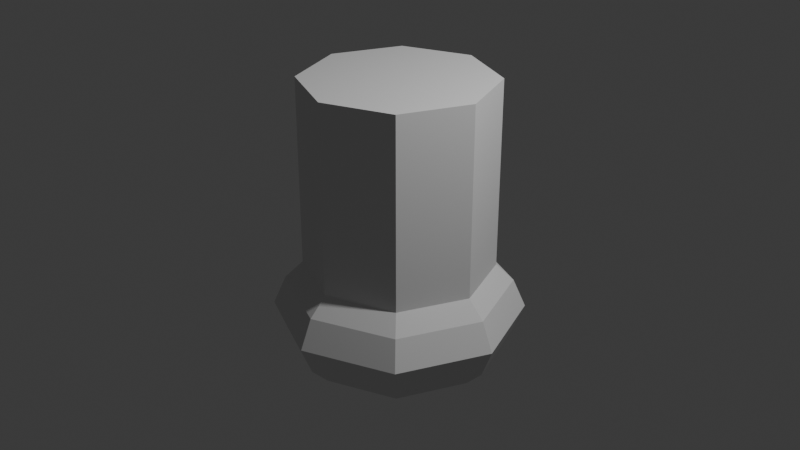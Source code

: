 # Source: mush-feet-0.blend  (saved by Blender 4.5.90; exported with 4.5.12 LTS)
import bpy
from mathutils import Matrix  # noqa: F401  (used for matrix-valued properties, if any)

bpy.ops.wm.read_factory_settings(use_empty=True)
scene = bpy.context.scene
scene.name = 'Scene'

# ---- collections
col_collection = bpy.data.collections.new('Collection'); scene.collection.children.link(col_collection)

# ---- world
world_world = bpy.data.worlds.new('World'); scene.world = world_world
world_world.use_nodes = True; world_world.node_tree.nodes.clear()
_N = world_world.node_tree.nodes; _L = world_world.node_tree.links
n0 = _N.new('ShaderNodeOutputWorld'); n0.name = 'World Output'; n0.location = (200, 100)
n1 = _N.new('ShaderNodeBackground'); n1.name = 'Background'; n1.location = (-200, 100)
n1.inputs[0].default_value = (0.05088, 0.05088, 0.05088, 1.0)
_L.new(n1.outputs[0], n0.inputs[0])
n0.is_active_output = True
world_world.color = (0.05088, 0.05088, 0.05088)
world_world.sun_shadow_jitter_overblur = 0.0

# ---- cameras
cam_camera = bpy.data.cameras.new('Camera')
cam_camera.clip_end = 100.0
cam_camera.ortho_scale = 7.314

# ---- lights
light_light = bpy.data.lights.new('Light', 'POINT')
light_light.energy = 1000.0
light_light.shadow_soft_size = 0.1

# ---- meshes
me_cylinder = bpy.data.meshes.new('Cylinder')
me_cylinder.from_pydata([(0.0, 1.0, -1.5), (0.0, 1.0, 1.5), (0.7071, 0.7071, -1.5), (0.7071, 0.7071, 1.5), (1.0, 0.0, -1.5), (1.0, 0.0, 1.5), (0.7071, -0.7071, -1.5), (0.7071, -0.7071, 1.5), (0.0, -1.0, -1.5), (0.0, -1.0, 1.5), (-0.7071, -0.7071, -1.5), (-0.7071, -0.7071, 1.5), (-1.0, 0.0, -1.5), (-1.0, 0.0, 1.5), (-0.7071, 0.7071, -1.5), (-0.7071, 0.7071, 1.5), (0.0, 1.0, -0.5089), (0.7071, 0.7071, -0.5089), (1.0, 0.0, -0.5089), (0.7071, -0.7071, -0.5089), (0.0, -1.0, -0.5089), (-0.7071, -0.7071, -0.5089), (-1.0, 0.0, -0.5089), (-0.7071, 0.7071, -0.5089), (0.8392, 0.8392, -0.6892), (0.8444, 0.8444, -1.304), (0.933, 0.933, -0.9954), (1.187, 0.0, -0.6892), (1.194, 0.0, -1.304), (1.32, 0.0, -0.9954), (0.8392, -0.8392, -0.6892), (0.8444, -0.8444, -1.304), (0.933, -0.933, -0.9954), (-1.392e-09, -1.187, -0.6892), (-1.447e-09, -1.194, -1.304), (-1.863e-09, -1.32, -0.9954), (-0.8392, -0.8392, -0.6892), (-0.8444, -0.8444, -1.304), (-0.933, -0.933, -0.9954), (-1.187, 0.0, -0.6892), (-1.194, 0.0, -1.304), (-1.32, 0.0, -0.9954), (-0.8392, 0.8392, -0.6892), (-0.8444, 0.8444, -1.304), (-0.933, 0.933, -0.9954), (-1.447e-09, 1.194, -1.304), (-1.392e-09, 1.187, -0.6892), (1.863e-09, 1.32, -0.9954)], [], [(16, 1, 3, 17), (17, 3, 5, 18), (18, 5, 7, 19), (19, 7, 9, 20), (20, 9, 11, 21), (21, 11, 13, 22), (3, 1, 15, 13, 11, 9, 7, 5), (22, 13, 15, 23), (23, 15, 1, 16), (0, 2, 4, 6, 8, 10, 12, 14), (46, 24, 26, 47), (47, 26, 25, 45), (24, 27, 29, 26), (26, 29, 28, 25), (27, 30, 32, 29), (29, 32, 31, 28), (30, 33, 35, 32), (32, 35, 34, 31), (33, 36, 38, 35), (35, 38, 37, 34), (36, 39, 41, 38), (38, 41, 40, 37), (39, 42, 44, 41), (41, 44, 43, 40), (42, 46, 47, 44), (44, 47, 45, 43), (2, 25, 28, 4), (0, 45, 25, 2), (24, 17, 18, 27), (46, 16, 17, 24), (4, 28, 31, 6), (27, 18, 19, 30), (6, 31, 34, 8), (30, 19, 20, 33), (8, 34, 37, 10), (33, 20, 21, 36), (10, 37, 40, 12), (36, 21, 22, 39), (12, 40, 43, 14), (39, 22, 23, 42), (14, 43, 45, 0), (42, 23, 16, 46)])
_uv = me_cylinder.uv_layers.new(name='UVMap')
_uv.uv.foreach_set('vector', [1.0, 0.6652, 1.0, 1.0, 0.875, 1.0, 0.875, 0.6652, 0.875, 0.6652, 0.875, 1.0, 0.75, 1.0, 0.75, 0.6652, 0.75, 0.6652, 0.75, 1.0, 0.625, 1.0, 0.625, 0.6652, 0.625, 0.6652, 0.625, 1.0, 0.5, 1.0, 0.5, 0.6652, 0.5, 0.6652, 0.5, 1.0, 0.375, 1.0, 0.375, 0.6652, 0.375, 0.6652, 0.375, 1.0, 0.25, 1.0, 0.25, 0.6652, 0.4197, 0.4197, 0.25, 0.49, 0.08029, 0.4197, 0.01, 0.25, 0.08029, 0.08029, 0.25, 0.01, 0.4197, 0.08029, 0.49, 0.25, 0.25, 0.6652, 0.25, 1.0, 0.125, 1.0, 0.125, 0.6652, 0.125, 0.6652, 0.125, 1.0, 0.0, 1.0, 0.0, 0.6652, 0.75, 0.49, 0.9197, 0.4197, 0.99, 0.25, 0.9197, 0.08029, 0.75, 0.01, 0.5803, 0.08029, 0.51, 0.25, 0.5803, 0.4197, 1.0, 0.6351, 0.875, 0.6351, 0.875, 0.5844, 0.9924, 0.5844, 0.9924, 0.5844, 0.875, 0.5844, 0.875, 0.5326, 1.0, 0.5326, 0.875, 0.6351, 0.75, 0.6351, 0.75, 0.5844, 0.875, 0.5844, 0.875, 0.5844, 0.75, 0.5844, 0.75, 0.5326, 0.875, 0.5326, 0.75, 0.6351, 0.625, 0.6351, 0.625, 0.5844, 0.75, 0.5844, 0.75, 0.5844, 0.625, 0.5844, 0.625, 0.5326, 0.75, 0.5326, 0.625, 0.6351, 0.5, 0.6351, 0.5, 0.5844, 0.625, 0.5844, 0.625, 0.5844, 0.5, 0.5844, 0.5, 0.5326, 0.625, 0.5326, 0.5, 0.6351, 0.375, 0.6351, 0.375, 0.5844, 0.5, 0.5844, 0.5, 0.5844, 0.375, 0.5844, 0.375, 0.5326, 0.5, 0.5326, 0.375, 0.6351, 0.25, 0.6351, 0.25, 0.5844, 0.375, 0.5844, 0.375, 0.5844, 0.25, 0.5844, 0.25, 0.5326, 0.375, 0.5326, 0.25, 0.6351, 0.125, 0.6351, 0.125, 0.5844, 0.25, 0.5844, 0.25, 0.5844, 0.125, 0.5844, 0.125, 0.5326, 0.25, 0.5326, 0.125, 0.6351, 0.0, 0.6351, 0.007594, 0.5844, 0.125, 0.5844, 0.125, 0.5844, 0.007594, 0.5844, 0.0, 0.5326, 0.125, 0.5326, 0.875, 0.5, 0.875, 0.5326, 0.75, 0.5326, 0.75, 0.5, 1.0, 0.5, 1.0, 0.5326, 0.875, 0.5326, 0.875, 0.5, 0.875, 0.6351, 0.875, 0.6652, 0.75, 0.6652, 0.75, 0.6351, 1.0, 0.6351, 1.0, 0.6652, 0.875, 0.6652, 0.875, 0.6351, 0.75, 0.5, 0.75, 0.5326, 0.625, 0.5326, 0.625, 0.5, 0.75, 0.6351, 0.75, 0.6652, 0.625, 0.6652, 0.625, 0.6351, 0.625, 0.5, 0.625, 0.5326, 0.5, 0.5326, 0.5, 0.5, 0.625, 0.6351, 0.625, 0.6652, 0.5, 0.6652, 0.5, 0.6351, 0.5, 0.5, 0.5, 0.5326, 0.375, 0.5326, 0.375, 0.5, 0.5, 0.6351, 0.5, 0.6652, 0.375, 0.6652, 0.375, 0.6351, 0.375, 0.5, 0.375, 0.5326, 0.25, 0.5326, 0.25, 0.5, 0.375, 0.6351, 0.375, 0.6652, 0.25, 0.6652, 0.25, 0.6351, 0.25, 0.5, 0.25, 0.5326, 0.125, 0.5326, 0.125, 0.5, 0.25, 0.6351, 0.25, 0.6652, 0.125, 0.6652, 0.125, 0.6351, 0.125, 0.5, 0.125, 0.5326, 0.0, 0.5326, 0.0, 0.5, 0.125, 0.6351, 0.125, 0.6652, 0.0, 0.6652, 0.0, 0.6351])
me_cylinder.update()

# ---- objects
ob_light = bpy.data.objects.new('Light', light_light)
ob_camera = bpy.data.objects.new('Camera', cam_camera)
ob_cylinder = bpy.data.objects.new('Cylinder', me_cylinder)

# ---- transforms, parenting, visibility, modifiers, constraints
ob_light.location = (4.076, 1.005, 5.904)
ob_light.rotation_euler = (0.6503, 0.05522, 1.866)
ob_light.lock_rotations_4d = False
ob_light.empty_display_type = 'ARROWS'
ob_light.color = (0.0, 0.0, 0.0, 0.0)
ob_light.lineart.crease_threshold = 0.0
ob_camera.location = (7.359, -6.926, 4.958)
ob_camera.rotation_euler = (1.109, 0.0, 0.8149)
ob_camera.lock_rotations_4d = False
ob_camera.empty_display_type = 'ARROWS'
ob_camera.color = (0.0, 0.0, 0.0, 0.0)
ob_camera.display_type = 'WIRE'
ob_camera.lineart.crease_threshold = 0.0
ob_cylinder.location = (0.0, 0.0, 0.0)

# ---- collection membership
col_collection.objects.link(ob_light)
col_collection.objects.link(ob_camera)
col_collection.objects.link(ob_cylinder)

# ---- scene / render settings (as saved in the file)
scene.camera = ob_camera
scene.frame_start = 1; scene.frame_end = 250; scene.frame_set(1)
scene.render.engine = 'BLENDER_EEVEE_NEXT'
bpy.context.view_layer.update()
